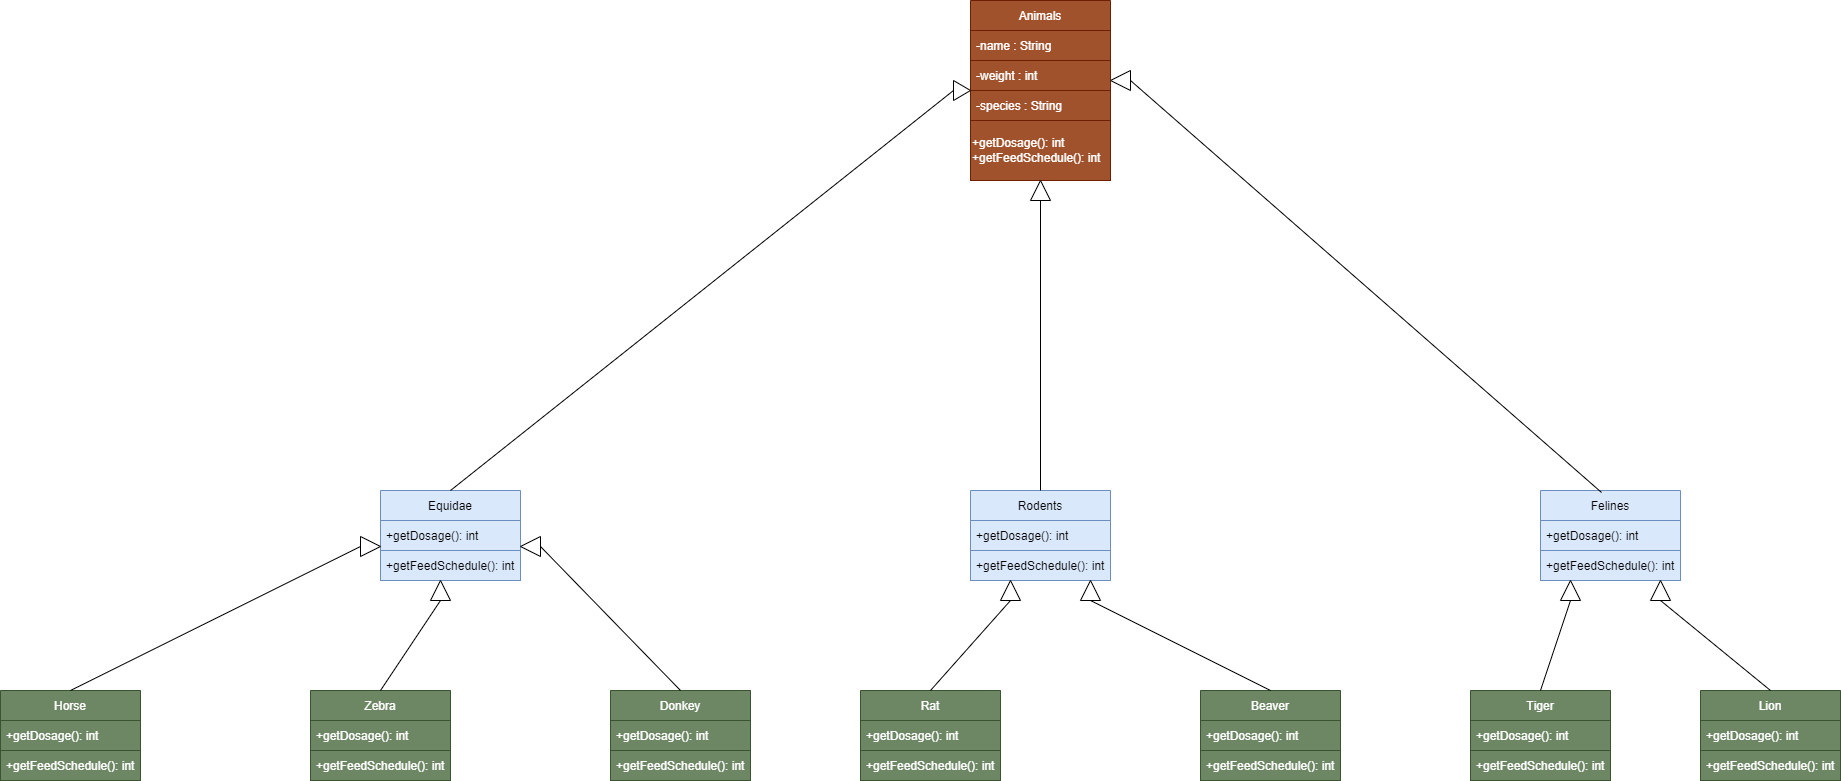

The diagram above was exported from draw.io. Its source (the exported page's mxGraphModel, read from the mxfile embedded in the PNG):
<mxGraphModel dx="1729" dy="1784" grid="1" gridSize="10" guides="1" tooltips="1" connect="1" arrows="1" fold="1" page="1" pageScale="1" pageWidth="827" pageHeight="1169" math="0" shadow="0">
  <root>
    <mxCell id="0" />
    <mxCell id="1" parent="0" />
    <mxCell id="RJeQp6cWVPbhZQCLczUS-6" value="Animals" style="swimlane;fontStyle=0;childLayout=stackLayout;horizontal=1;startSize=30;horizontalStack=0;resizeParent=1;resizeParentMax=0;resizeLast=0;collapsible=1;marginBottom=0;fillColor=#a0522d;fontColor=#ffffff;strokeColor=#6D1F00;" parent="1" vertex="1">
      <mxGeometry x="860" y="-1140" width="140" height="120" as="geometry" />
    </mxCell>
    <mxCell id="RJeQp6cWVPbhZQCLczUS-7" value="-name : String   " style="text;strokeColor=#6D1F00;fillColor=#a0522d;align=left;verticalAlign=middle;spacingLeft=4;spacingRight=4;overflow=hidden;points=[[0,0.5],[1,0.5]];portConstraint=eastwest;rotatable=0;fontColor=#ffffff;" parent="RJeQp6cWVPbhZQCLczUS-6" vertex="1">
      <mxGeometry y="30" width="140" height="30" as="geometry" />
    </mxCell>
    <mxCell id="RJeQp6cWVPbhZQCLczUS-8" value="-weight : int" style="text;strokeColor=#6D1F00;fillColor=#a0522d;align=left;verticalAlign=middle;spacingLeft=4;spacingRight=4;overflow=hidden;points=[[0,0.5],[1,0.5]];portConstraint=eastwest;rotatable=0;fontColor=#ffffff;" parent="RJeQp6cWVPbhZQCLczUS-6" vertex="1">
      <mxGeometry y="60" width="140" height="30" as="geometry" />
    </mxCell>
    <mxCell id="RJeQp6cWVPbhZQCLczUS-9" value="-species : String" style="text;strokeColor=#6D1F00;fillColor=#a0522d;align=left;verticalAlign=middle;spacingLeft=4;spacingRight=4;overflow=hidden;points=[[0,0.5],[1,0.5]];portConstraint=eastwest;rotatable=0;fontColor=#ffffff;" parent="RJeQp6cWVPbhZQCLczUS-6" vertex="1">
      <mxGeometry y="90" width="140" height="30" as="geometry" />
    </mxCell>
    <mxCell id="RJeQp6cWVPbhZQCLczUS-10" value="Equidae" style="swimlane;fontStyle=0;childLayout=stackLayout;horizontal=1;startSize=30;horizontalStack=0;resizeParent=1;resizeParentMax=0;resizeLast=0;collapsible=1;marginBottom=0;fillColor=#dae8fc;strokeColor=#6c8ebf;" parent="1" vertex="1">
      <mxGeometry x="270" y="-650" width="140" height="90" as="geometry" />
    </mxCell>
    <mxCell id="RJeQp6cWVPbhZQCLczUS-11" value="+getDosage(): int" style="text;strokeColor=#6c8ebf;fillColor=#dae8fc;align=left;verticalAlign=middle;spacingLeft=4;spacingRight=4;overflow=hidden;points=[[0,0.5],[1,0.5]];portConstraint=eastwest;rotatable=0;" parent="RJeQp6cWVPbhZQCLczUS-10" vertex="1">
      <mxGeometry y="30" width="140" height="30" as="geometry" />
    </mxCell>
    <mxCell id="RJeQp6cWVPbhZQCLczUS-12" value="+getFeedSchedule(): int" style="text;strokeColor=#6c8ebf;fillColor=#dae8fc;align=left;verticalAlign=middle;spacingLeft=4;spacingRight=4;overflow=hidden;points=[[0,0.5],[1,0.5]];portConstraint=eastwest;rotatable=0;" parent="RJeQp6cWVPbhZQCLczUS-10" vertex="1">
      <mxGeometry y="60" width="140" height="30" as="geometry" />
    </mxCell>
    <mxCell id="RJeQp6cWVPbhZQCLczUS-14" value="Felines" style="swimlane;fontStyle=0;childLayout=stackLayout;horizontal=1;startSize=30;horizontalStack=0;resizeParent=1;resizeParentMax=0;resizeLast=0;collapsible=1;marginBottom=0;fillColor=#dae8fc;strokeColor=#6c8ebf;" parent="1" vertex="1">
      <mxGeometry x="1430" y="-650" width="140" height="90" as="geometry" />
    </mxCell>
    <mxCell id="RJeQp6cWVPbhZQCLczUS-15" value="+getDosage(): int" style="text;strokeColor=#6c8ebf;fillColor=#dae8fc;align=left;verticalAlign=middle;spacingLeft=4;spacingRight=4;overflow=hidden;points=[[0,0.5],[1,0.5]];portConstraint=eastwest;rotatable=0;" parent="RJeQp6cWVPbhZQCLczUS-14" vertex="1">
      <mxGeometry y="30" width="140" height="30" as="geometry" />
    </mxCell>
    <mxCell id="RJeQp6cWVPbhZQCLczUS-16" value="+getFeedSchedule(): int" style="text;strokeColor=#6c8ebf;fillColor=#dae8fc;align=left;verticalAlign=middle;spacingLeft=4;spacingRight=4;overflow=hidden;points=[[0,0.5],[1,0.5]];portConstraint=eastwest;rotatable=0;" parent="RJeQp6cWVPbhZQCLczUS-14" vertex="1">
      <mxGeometry y="60" width="140" height="30" as="geometry" />
    </mxCell>
    <mxCell id="RJeQp6cWVPbhZQCLczUS-18" value="Rodents" style="swimlane;fontStyle=0;childLayout=stackLayout;horizontal=1;startSize=30;horizontalStack=0;resizeParent=1;resizeParentMax=0;resizeLast=0;collapsible=1;marginBottom=0;fillColor=#dae8fc;strokeColor=#6c8ebf;" parent="1" vertex="1">
      <mxGeometry x="860" y="-650" width="140" height="90" as="geometry" />
    </mxCell>
    <mxCell id="RJeQp6cWVPbhZQCLczUS-19" value="+getDosage(): int" style="text;strokeColor=#6c8ebf;fillColor=#dae8fc;align=left;verticalAlign=middle;spacingLeft=4;spacingRight=4;overflow=hidden;points=[[0,0.5],[1,0.5]];portConstraint=eastwest;rotatable=0;" parent="RJeQp6cWVPbhZQCLczUS-18" vertex="1">
      <mxGeometry y="30" width="140" height="30" as="geometry" />
    </mxCell>
    <mxCell id="RJeQp6cWVPbhZQCLczUS-20" value="+getFeedSchedule(): int" style="text;strokeColor=#6c8ebf;fillColor=#dae8fc;align=left;verticalAlign=middle;spacingLeft=4;spacingRight=4;overflow=hidden;points=[[0,0.5],[1,0.5]];portConstraint=eastwest;rotatable=0;" parent="RJeQp6cWVPbhZQCLczUS-18" vertex="1">
      <mxGeometry y="60" width="140" height="30" as="geometry" />
    </mxCell>
    <mxCell id="RJeQp6cWVPbhZQCLczUS-23" value="+getDosage(): int&lt;br&gt;+getFeedSchedule(): int" style="rounded=0;whiteSpace=wrap;html=1;align=left;fillColor=#a0522d;fontColor=#ffffff;strokeColor=#6D1F00;" parent="1" vertex="1">
      <mxGeometry x="860" y="-1020" width="140" height="60" as="geometry" />
    </mxCell>
    <mxCell id="RJeQp6cWVPbhZQCLczUS-31" value="" style="endArrow=none;html=1;rounded=0;exitX=0.5;exitY=0;exitDx=0;exitDy=0;entryX=0;entryY=0.5;entryDx=0;entryDy=0;" parent="1" source="RJeQp6cWVPbhZQCLczUS-10" target="RJeQp6cWVPbhZQCLczUS-42" edge="1">
      <mxGeometry width="50" height="50" relative="1" as="geometry">
        <mxPoint x="610" y="-700" as="sourcePoint" />
        <mxPoint x="805" y="-797.5" as="targetPoint" />
      </mxGeometry>
    </mxCell>
    <mxCell id="RJeQp6cWVPbhZQCLczUS-32" value="" style="endArrow=none;html=1;rounded=0;exitX=0.5;exitY=0;exitDx=0;exitDy=0;entryX=0;entryY=0.5;entryDx=0;entryDy=0;" parent="1" source="RJeQp6cWVPbhZQCLczUS-18" target="RJeQp6cWVPbhZQCLczUS-43" edge="1">
      <mxGeometry width="50" height="50" relative="1" as="geometry">
        <mxPoint x="910" y="-670" as="sourcePoint" />
        <mxPoint x="930" y="-690" as="targetPoint" />
      </mxGeometry>
    </mxCell>
    <mxCell id="RJeQp6cWVPbhZQCLczUS-33" value="" style="endArrow=none;html=1;rounded=0;entryX=0;entryY=0.5;entryDx=0;entryDy=0;exitX=0.436;exitY=0.022;exitDx=0;exitDy=0;exitPerimeter=0;" parent="1" source="RJeQp6cWVPbhZQCLczUS-14" target="RJeQp6cWVPbhZQCLczUS-44" edge="1">
      <mxGeometry width="50" height="50" relative="1" as="geometry">
        <mxPoint x="1250" y="-650" as="sourcePoint" />
        <mxPoint x="1060" y="-800" as="targetPoint" />
      </mxGeometry>
    </mxCell>
    <mxCell id="RJeQp6cWVPbhZQCLczUS-42" value="" style="triangle;whiteSpace=wrap;html=1;" parent="1" vertex="1">
      <mxGeometry x="843" y="-1060" width="17" height="20" as="geometry" />
    </mxCell>
    <mxCell id="RJeQp6cWVPbhZQCLczUS-43" value="" style="triangle;whiteSpace=wrap;html=1;direction=north;" parent="1" vertex="1">
      <mxGeometry x="920" y="-960" width="20" height="20" as="geometry" />
    </mxCell>
    <mxCell id="RJeQp6cWVPbhZQCLczUS-44" value="" style="triangle;whiteSpace=wrap;html=1;direction=west;" parent="1" vertex="1">
      <mxGeometry x="1000" y="-1070" width="20" height="20" as="geometry" />
    </mxCell>
    <mxCell id="RJeQp6cWVPbhZQCLczUS-46" value="Horse" style="swimlane;fontStyle=0;childLayout=stackLayout;horizontal=1;startSize=30;horizontalStack=0;resizeParent=1;resizeParentMax=0;resizeLast=0;collapsible=1;marginBottom=0;fillColor=#6d8764;fontColor=#ffffff;strokeColor=#3A5431;" parent="1" vertex="1">
      <mxGeometry x="-110" y="-450" width="140" height="90" as="geometry" />
    </mxCell>
    <mxCell id="RJeQp6cWVPbhZQCLczUS-47" value="+getDosage(): int" style="text;strokeColor=#3A5431;fillColor=#6d8764;align=left;verticalAlign=middle;spacingLeft=4;spacingRight=4;overflow=hidden;points=[[0,0.5],[1,0.5]];portConstraint=eastwest;rotatable=0;fontColor=#ffffff;" parent="RJeQp6cWVPbhZQCLczUS-46" vertex="1">
      <mxGeometry y="30" width="140" height="30" as="geometry" />
    </mxCell>
    <mxCell id="RJeQp6cWVPbhZQCLczUS-48" value="+getFeedSchedule(): int" style="text;strokeColor=#3A5431;fillColor=#6d8764;align=left;verticalAlign=middle;spacingLeft=4;spacingRight=4;overflow=hidden;points=[[0,0.5],[1,0.5]];portConstraint=eastwest;rotatable=0;fontColor=#ffffff;" parent="RJeQp6cWVPbhZQCLczUS-46" vertex="1">
      <mxGeometry y="60" width="140" height="30" as="geometry" />
    </mxCell>
    <mxCell id="RJeQp6cWVPbhZQCLczUS-50" value="Zebra" style="swimlane;fontStyle=0;childLayout=stackLayout;horizontal=1;startSize=30;horizontalStack=0;resizeParent=1;resizeParentMax=0;resizeLast=0;collapsible=1;marginBottom=0;fillColor=#6d8764;fontColor=#ffffff;strokeColor=#3A5431;" parent="1" vertex="1">
      <mxGeometry x="200" y="-450" width="140" height="90" as="geometry" />
    </mxCell>
    <mxCell id="RJeQp6cWVPbhZQCLczUS-51" value="+getDosage(): int" style="text;strokeColor=#3A5431;fillColor=#6d8764;align=left;verticalAlign=middle;spacingLeft=4;spacingRight=4;overflow=hidden;points=[[0,0.5],[1,0.5]];portConstraint=eastwest;rotatable=0;fontColor=#ffffff;" parent="RJeQp6cWVPbhZQCLczUS-50" vertex="1">
      <mxGeometry y="30" width="140" height="30" as="geometry" />
    </mxCell>
    <mxCell id="RJeQp6cWVPbhZQCLczUS-52" value="+getFeedSchedule(): int" style="text;strokeColor=#3A5431;fillColor=#6d8764;align=left;verticalAlign=middle;spacingLeft=4;spacingRight=4;overflow=hidden;points=[[0,0.5],[1,0.5]];portConstraint=eastwest;rotatable=0;fontColor=#ffffff;" parent="RJeQp6cWVPbhZQCLczUS-50" vertex="1">
      <mxGeometry y="60" width="140" height="30" as="geometry" />
    </mxCell>
    <mxCell id="RJeQp6cWVPbhZQCLczUS-54" value="Donkey" style="swimlane;fontStyle=0;childLayout=stackLayout;horizontal=1;startSize=30;horizontalStack=0;resizeParent=1;resizeParentMax=0;resizeLast=0;collapsible=1;marginBottom=0;fillColor=#6d8764;fontColor=#ffffff;strokeColor=#3A5431;" parent="1" vertex="1">
      <mxGeometry x="500" y="-450" width="140" height="90" as="geometry" />
    </mxCell>
    <mxCell id="RJeQp6cWVPbhZQCLczUS-55" value="+getDosage(): int" style="text;strokeColor=#3A5431;fillColor=#6d8764;align=left;verticalAlign=middle;spacingLeft=4;spacingRight=4;overflow=hidden;points=[[0,0.5],[1,0.5]];portConstraint=eastwest;rotatable=0;fontColor=#ffffff;" parent="RJeQp6cWVPbhZQCLczUS-54" vertex="1">
      <mxGeometry y="30" width="140" height="30" as="geometry" />
    </mxCell>
    <mxCell id="RJeQp6cWVPbhZQCLczUS-56" value="+getFeedSchedule(): int" style="text;strokeColor=#3A5431;fillColor=#6d8764;align=left;verticalAlign=middle;spacingLeft=4;spacingRight=4;overflow=hidden;points=[[0,0.5],[1,0.5]];portConstraint=eastwest;rotatable=0;fontColor=#ffffff;" parent="RJeQp6cWVPbhZQCLczUS-54" vertex="1">
      <mxGeometry y="60" width="140" height="30" as="geometry" />
    </mxCell>
    <mxCell id="RJeQp6cWVPbhZQCLczUS-58" value="Rat" style="swimlane;fontStyle=0;childLayout=stackLayout;horizontal=1;startSize=30;horizontalStack=0;resizeParent=1;resizeParentMax=0;resizeLast=0;collapsible=1;marginBottom=0;fillColor=#6d8764;fontColor=#ffffff;strokeColor=#3A5431;" parent="1" vertex="1">
      <mxGeometry x="750" y="-450" width="140" height="90" as="geometry" />
    </mxCell>
    <mxCell id="RJeQp6cWVPbhZQCLczUS-59" value="+getDosage(): int" style="text;strokeColor=#3A5431;fillColor=#6d8764;align=left;verticalAlign=middle;spacingLeft=4;spacingRight=4;overflow=hidden;points=[[0,0.5],[1,0.5]];portConstraint=eastwest;rotatable=0;fontColor=#ffffff;" parent="RJeQp6cWVPbhZQCLczUS-58" vertex="1">
      <mxGeometry y="30" width="140" height="30" as="geometry" />
    </mxCell>
    <mxCell id="RJeQp6cWVPbhZQCLczUS-60" value="+getFeedSchedule(): int" style="text;strokeColor=#3A5431;fillColor=#6d8764;align=left;verticalAlign=middle;spacingLeft=4;spacingRight=4;overflow=hidden;points=[[0,0.5],[1,0.5]];portConstraint=eastwest;rotatable=0;fontColor=#ffffff;" parent="RJeQp6cWVPbhZQCLczUS-58" vertex="1">
      <mxGeometry y="60" width="140" height="30" as="geometry" />
    </mxCell>
    <mxCell id="RJeQp6cWVPbhZQCLczUS-62" value="Beaver" style="swimlane;fontStyle=0;childLayout=stackLayout;horizontal=1;startSize=30;horizontalStack=0;resizeParent=1;resizeParentMax=0;resizeLast=0;collapsible=1;marginBottom=0;fillColor=#6d8764;fontColor=#ffffff;strokeColor=#3A5431;" parent="1" vertex="1">
      <mxGeometry x="1090" y="-450" width="140" height="90" as="geometry" />
    </mxCell>
    <mxCell id="RJeQp6cWVPbhZQCLczUS-63" value="+getDosage(): int" style="text;strokeColor=#3A5431;fillColor=#6d8764;align=left;verticalAlign=middle;spacingLeft=4;spacingRight=4;overflow=hidden;points=[[0,0.5],[1,0.5]];portConstraint=eastwest;rotatable=0;fontColor=#ffffff;" parent="RJeQp6cWVPbhZQCLczUS-62" vertex="1">
      <mxGeometry y="30" width="140" height="30" as="geometry" />
    </mxCell>
    <mxCell id="RJeQp6cWVPbhZQCLczUS-64" value="+getFeedSchedule(): int" style="text;strokeColor=#3A5431;fillColor=#6d8764;align=left;verticalAlign=middle;spacingLeft=4;spacingRight=4;overflow=hidden;points=[[0,0.5],[1,0.5]];portConstraint=eastwest;rotatable=0;fontColor=#ffffff;" parent="RJeQp6cWVPbhZQCLczUS-62" vertex="1">
      <mxGeometry y="60" width="140" height="30" as="geometry" />
    </mxCell>
    <mxCell id="RJeQp6cWVPbhZQCLczUS-66" value="Tiger" style="swimlane;fontStyle=0;childLayout=stackLayout;horizontal=1;startSize=30;horizontalStack=0;resizeParent=1;resizeParentMax=0;resizeLast=0;collapsible=1;marginBottom=0;fillColor=#6d8764;fontColor=#ffffff;strokeColor=#3A5431;" parent="1" vertex="1">
      <mxGeometry x="1360" y="-450" width="140" height="90" as="geometry" />
    </mxCell>
    <mxCell id="RJeQp6cWVPbhZQCLczUS-67" value="+getDosage(): int" style="text;strokeColor=#3A5431;fillColor=#6d8764;align=left;verticalAlign=middle;spacingLeft=4;spacingRight=4;overflow=hidden;points=[[0,0.5],[1,0.5]];portConstraint=eastwest;rotatable=0;fontColor=#ffffff;" parent="RJeQp6cWVPbhZQCLczUS-66" vertex="1">
      <mxGeometry y="30" width="140" height="30" as="geometry" />
    </mxCell>
    <mxCell id="RJeQp6cWVPbhZQCLczUS-68" value="+getFeedSchedule(): int" style="text;strokeColor=#3A5431;fillColor=#6d8764;align=left;verticalAlign=middle;spacingLeft=4;spacingRight=4;overflow=hidden;points=[[0,0.5],[1,0.5]];portConstraint=eastwest;rotatable=0;fontColor=#ffffff;" parent="RJeQp6cWVPbhZQCLczUS-66" vertex="1">
      <mxGeometry y="60" width="140" height="30" as="geometry" />
    </mxCell>
    <mxCell id="RJeQp6cWVPbhZQCLczUS-70" value="Lion" style="swimlane;fontStyle=0;childLayout=stackLayout;horizontal=1;startSize=30;horizontalStack=0;resizeParent=1;resizeParentMax=0;resizeLast=0;collapsible=1;marginBottom=0;fillColor=#6d8764;fontColor=#ffffff;strokeColor=#3A5431;" parent="1" vertex="1">
      <mxGeometry x="1590" y="-450" width="140" height="90" as="geometry" />
    </mxCell>
    <mxCell id="RJeQp6cWVPbhZQCLczUS-71" value="+getDosage(): int" style="text;strokeColor=#3A5431;fillColor=#6d8764;align=left;verticalAlign=middle;spacingLeft=4;spacingRight=4;overflow=hidden;points=[[0,0.5],[1,0.5]];portConstraint=eastwest;rotatable=0;fontColor=#ffffff;" parent="RJeQp6cWVPbhZQCLczUS-70" vertex="1">
      <mxGeometry y="30" width="140" height="30" as="geometry" />
    </mxCell>
    <mxCell id="RJeQp6cWVPbhZQCLczUS-72" value="+getFeedSchedule(): int" style="text;strokeColor=#3A5431;fillColor=#6d8764;align=left;verticalAlign=middle;spacingLeft=4;spacingRight=4;overflow=hidden;points=[[0,0.5],[1,0.5]];portConstraint=eastwest;rotatable=0;fontColor=#ffffff;" parent="RJeQp6cWVPbhZQCLczUS-70" vertex="1">
      <mxGeometry y="60" width="140" height="30" as="geometry" />
    </mxCell>
    <mxCell id="RJeQp6cWVPbhZQCLczUS-74" value="" style="triangle;whiteSpace=wrap;html=1;direction=north;" parent="1" vertex="1">
      <mxGeometry x="1450" y="-560" width="20" height="20" as="geometry" />
    </mxCell>
    <mxCell id="RJeQp6cWVPbhZQCLczUS-78" value="" style="triangle;whiteSpace=wrap;html=1;direction=west;" parent="1" vertex="1">
      <mxGeometry x="410" y="-604" width="20" height="20" as="geometry" />
    </mxCell>
    <mxCell id="RJeQp6cWVPbhZQCLczUS-79" value="" style="triangle;whiteSpace=wrap;html=1;direction=north;" parent="1" vertex="1">
      <mxGeometry x="320" y="-560" width="20" height="20" as="geometry" />
    </mxCell>
    <mxCell id="RJeQp6cWVPbhZQCLczUS-80" value="" style="triangle;whiteSpace=wrap;html=1;direction=east;" parent="1" vertex="1">
      <mxGeometry x="250" y="-604" width="20" height="20" as="geometry" />
    </mxCell>
    <mxCell id="RJeQp6cWVPbhZQCLczUS-81" value="" style="triangle;whiteSpace=wrap;html=1;direction=north;" parent="1" vertex="1">
      <mxGeometry x="890" y="-560" width="20" height="20" as="geometry" />
    </mxCell>
    <mxCell id="RJeQp6cWVPbhZQCLczUS-82" value="" style="triangle;whiteSpace=wrap;html=1;direction=north;" parent="1" vertex="1">
      <mxGeometry x="970" y="-560" width="20" height="20" as="geometry" />
    </mxCell>
    <mxCell id="RJeQp6cWVPbhZQCLczUS-83" value="" style="triangle;whiteSpace=wrap;html=1;direction=north;" parent="1" vertex="1">
      <mxGeometry x="1540" y="-560" width="20" height="20" as="geometry" />
    </mxCell>
    <mxCell id="RJeQp6cWVPbhZQCLczUS-91" value="" style="endArrow=none;html=1;rounded=0;entryX=0;entryY=0.5;entryDx=0;entryDy=0;exitX=0.5;exitY=0;exitDx=0;exitDy=0;" parent="1" source="RJeQp6cWVPbhZQCLczUS-46" target="RJeQp6cWVPbhZQCLczUS-80" edge="1">
      <mxGeometry width="50" height="50" relative="1" as="geometry">
        <mxPoint x="40" y="-500" as="sourcePoint" />
        <mxPoint x="90" y="-550" as="targetPoint" />
      </mxGeometry>
    </mxCell>
    <mxCell id="RJeQp6cWVPbhZQCLczUS-92" value="" style="endArrow=none;html=1;rounded=0;entryX=0;entryY=0.5;entryDx=0;entryDy=0;exitX=0.5;exitY=0;exitDx=0;exitDy=0;" parent="1" source="RJeQp6cWVPbhZQCLczUS-50" target="RJeQp6cWVPbhZQCLczUS-79" edge="1">
      <mxGeometry width="50" height="50" relative="1" as="geometry">
        <mxPoint x="320" y="-480" as="sourcePoint" />
        <mxPoint x="370" y="-530" as="targetPoint" />
      </mxGeometry>
    </mxCell>
    <mxCell id="RJeQp6cWVPbhZQCLczUS-93" value="" style="endArrow=none;html=1;rounded=0;entryX=0;entryY=0.5;entryDx=0;entryDy=0;exitX=0.5;exitY=0;exitDx=0;exitDy=0;" parent="1" source="RJeQp6cWVPbhZQCLczUS-54" target="RJeQp6cWVPbhZQCLczUS-78" edge="1">
      <mxGeometry width="50" height="50" relative="1" as="geometry">
        <mxPoint x="530" y="-490" as="sourcePoint" />
        <mxPoint x="580" y="-540" as="targetPoint" />
      </mxGeometry>
    </mxCell>
    <mxCell id="RJeQp6cWVPbhZQCLczUS-94" value="" style="endArrow=none;html=1;rounded=0;entryX=0;entryY=0.5;entryDx=0;entryDy=0;exitX=0.5;exitY=0;exitDx=0;exitDy=0;" parent="1" source="RJeQp6cWVPbhZQCLczUS-58" target="RJeQp6cWVPbhZQCLczUS-81" edge="1">
      <mxGeometry width="50" height="50" relative="1" as="geometry">
        <mxPoint x="870" y="-470" as="sourcePoint" />
        <mxPoint x="920" y="-520" as="targetPoint" />
      </mxGeometry>
    </mxCell>
    <mxCell id="RJeQp6cWVPbhZQCLczUS-95" value="" style="endArrow=none;html=1;rounded=0;entryX=0;entryY=0.5;entryDx=0;entryDy=0;exitX=0.5;exitY=0;exitDx=0;exitDy=0;" parent="1" source="RJeQp6cWVPbhZQCLczUS-62" target="RJeQp6cWVPbhZQCLczUS-82" edge="1">
      <mxGeometry width="50" height="50" relative="1" as="geometry">
        <mxPoint x="1010" y="-450" as="sourcePoint" />
        <mxPoint x="1060" y="-500" as="targetPoint" />
      </mxGeometry>
    </mxCell>
    <mxCell id="RJeQp6cWVPbhZQCLczUS-96" value="" style="endArrow=none;html=1;rounded=0;entryX=0;entryY=0.5;entryDx=0;entryDy=0;" parent="1" target="RJeQp6cWVPbhZQCLczUS-74" edge="1">
      <mxGeometry width="50" height="50" relative="1" as="geometry">
        <mxPoint x="1430" y="-450" as="sourcePoint" />
        <mxPoint x="1480" y="-500" as="targetPoint" />
      </mxGeometry>
    </mxCell>
    <mxCell id="RJeQp6cWVPbhZQCLczUS-97" value="" style="endArrow=none;html=1;rounded=0;entryX=0;entryY=0.5;entryDx=0;entryDy=0;exitX=0.5;exitY=0;exitDx=0;exitDy=0;" parent="1" source="RJeQp6cWVPbhZQCLczUS-70" target="RJeQp6cWVPbhZQCLczUS-83" edge="1">
      <mxGeometry width="50" height="50" relative="1" as="geometry">
        <mxPoint x="1560" y="-450" as="sourcePoint" />
        <mxPoint x="1610" y="-500" as="targetPoint" />
      </mxGeometry>
    </mxCell>
  </root>
</mxGraphModel>